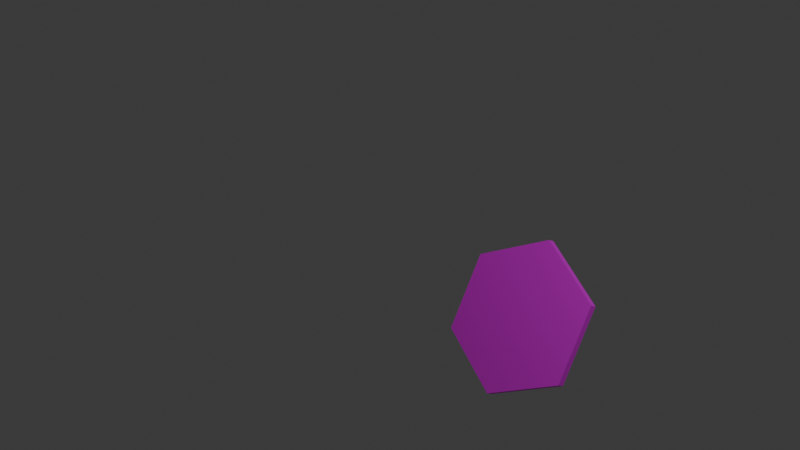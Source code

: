 # Source: hexagon_head.blend  (saved by Blender 4.0.36; exported with 4.5.12 LTS)
import bpy
from mathutils import Matrix  # noqa: F401  (used for matrix-valued properties, if any)

bpy.ops.wm.read_factory_settings(use_empty=True)
scene = bpy.context.scene
scene.name = 'Scene'

# ---- collections
col_collection = bpy.data.collections.new('Collection'); scene.collection.children.link(col_collection)

# ---- images (referenced by path relative to the original .blend; pixels are not part of the script)
import os
ASSET_DIR = os.environ.get("B2B_ASSET_DIR", "")  # directory of the original .blend (textures are referenced by path, not embedded)
HERE = os.path.dirname(os.path.abspath(__file__))  # packed textures are extracted next to this script under _unpacked/

def load_image(name, relpath, width, height, colorspace="sRGB"):
    """Load a texture the original file referenced (path relative to the .blend, or extracted next to this script)."""
    p = next((c for c in (os.path.join(HERE, relpath), os.path.join(ASSET_DIR, relpath)) if relpath and os.path.exists(c)), "")
    if p:
        img = bpy.data.images.load(p, check_existing=True)
        img.name = name
    else:  # same state as the original file: an image datablock whose file is absent (Cycles renders it pink)
        img = bpy.data.images.new(name, width, height)
        img.source = "FILE"
        img.filepath = "//" + (relpath or name)
    img.colorspace_settings.name = colorspace
    return img
img_hexagon_tga = load_image('hexagon.tga', 'hexagon.tga', 1024, 1024, 'sRGB')

# ---- materials (node trees are filled in below, after node groups)
mat_material_002 = bpy.data.materials.new('Material.002')
mat_material_002.use_transparent_shadow = False

# ---- material node trees
mat_material_002.use_nodes = True; mat_material_002.node_tree.nodes.clear()
_N = mat_material_002.node_tree.nodes; _L = mat_material_002.node_tree.links
n0 = _N.new('ShaderNodeBsdfPrincipled'); n0.name = 'Principled BSDF'; n0.location = (-41, 214)
n0.inputs[3].default_value = 1.45
n1 = _N.new('ShaderNodeOutputMaterial'); n1.name = 'Material Output'; n1.location = (323, 203)
n2 = _N.new('ShaderNodeTexImage'); n2.name = 'Image Texture'; n2.location = (-407, 168)
n2.image = img_hexagon_tga
_L.new(n0.outputs[0], n1.inputs[0])
_L.new(n2.outputs[0], n0.inputs[0])
n1.is_active_output = True

# ---- world
world_world = bpy.data.worlds.new('World'); scene.world = world_world
world_world.use_nodes = True; world_world.node_tree.nodes.clear()
_N = world_world.node_tree.nodes; _L = world_world.node_tree.links
n0 = _N.new('ShaderNodeOutputWorld'); n0.name = 'World Output'; n0.location = (300, 300)
n1 = _N.new('ShaderNodeBackground'); n1.name = 'Background'; n1.location = (10, 300)
n1.inputs[0].default_value = (0.05088, 0.05088, 0.05088, 1.0)
_L.new(n1.outputs[0], n0.inputs[0])
n0.is_active_output = True
world_world.color = (0.05088, 0.05088, 0.05088)
world_world.use_sun_shadow = False
world_world.sun_shadow_jitter_overblur = 0.0

# ---- cameras
cam_camera = bpy.data.cameras.new('Camera')
cam_camera.clip_end = 100.0
cam_camera.ortho_scale = 7.314

# ---- lights
light_light = bpy.data.lights.new('Light', 'POINT')
light_light.transmission_factor = 0.0
light_light.use_soft_falloff = False
light_light.energy = 1000.0
light_light.shadow_soft_size = 0.1
light_light.shadow_maximum_resolution = 0.006
light_light.use_absolute_resolution = True

# ---- meshes
me_cylinder = bpy.data.meshes.new('Cylinder')
me_cylinder.from_pydata([(0.0, 1.0, -0.05), (0.0, 1.0, 0.05), (0.866, 0.5, -0.05), (0.866, 0.5, 0.05), (0.866, -0.5, -0.05), (0.866, -0.5, 0.05), (0.0, -1.0, -0.05), (0.0, -1.0, 0.05), (-0.866, -0.5, -0.05), (-0.866, -0.5, 0.05), (-0.866, 0.5, -0.05), (-0.866, 0.5, 0.05)], [], [(0, 1, 3, 2), (2, 3, 5, 4), (4, 5, 7, 6), (6, 7, 9, 8), (3, 1, 11, 9, 7, 5), (8, 9, 11, 10), (10, 11, 1, 0), (0, 2, 4, 6, 8, 10)])
_uv = me_cylinder.uv_layers.new(name='UVMap')
_uv.uv.foreach_set('vector', [0.00016, 0.00016, 0.5, 0.00016, 0.5, 0.1668, 0.00016, 0.1668, 0.00016, 0.1668, 0.5, 0.1668, 0.5, 0.3334, 0.00016, 0.3334, 0.00016, 0.3334, 0.5, 0.3334, 0.5, 0.5, 0.00016, 0.5, 0.00016, 0.5, 0.5, 0.5, 0.5, 0.6666, 0.00016, 0.6666, 0.9159, 0.1201, 0.9159, 0.36, 0.7081, 0.48, 0.5003, 0.36, 0.5003, 0.1201, 0.7081, 0.00016, 0.00016, 0.6666, 0.5, 0.6666, 0.5, 0.8332, 0.00016, 0.8332, 0.00016, 0.8332, 0.5, 0.8332, 0.5, 0.9998, 0.00016, 0.9998, 0.5003, 0.8402, 0.7081, 0.9602, 0.9159, 0.8402, 0.9159, 0.6003, 0.7081, 0.4803, 0.5003, 0.6003])
me_cylinder.materials.append(mat_material_002)
me_cylinder.update()

# ---- objects
ob_light = bpy.data.objects.new('Light', light_light)
ob_camera = bpy.data.objects.new('Camera', cam_camera)
ob_cylinder = bpy.data.objects.new('Cylinder', me_cylinder)

# ---- transforms, parenting, visibility, modifiers, constraints
ob_light.location = (4.076, 1.005, 5.904)
ob_light.rotation_euler = (0.6503, 0.05522, 1.866)
ob_light.lock_rotations_4d = False
ob_light.empty_display_type = 'ARROWS'
ob_light.color = (0.0, 0.0, 0.0, 0.0)
ob_light.lineart.crease_threshold = 0.0
ob_camera.location = (7.359, -6.926, 4.958)
ob_camera.rotation_euler = (1.109, 0.0, 0.8149)
ob_camera.lock_rotations_4d = False
ob_camera.empty_display_type = 'ARROWS'
ob_camera.color = (0.0, 0.0, 0.0, 0.0)
ob_camera.display_type = 'WIRE'
ob_camera.lineart.crease_threshold = 0.0
ob_cylinder.location = (0.0, 2.0, -2.0)
ob_cylinder.rotation_euler = (1.047, 0.0, 0.0)

# ---- collection membership
col_collection.objects.link(ob_light)
col_collection.objects.link(ob_camera)
col_collection.objects.link(ob_cylinder)

# ---- scene / render settings (as saved in the file)
scene.camera = ob_camera
scene.frame_start = 1; scene.frame_end = 250; scene.frame_set(1)
scene.render.engine = 'BLENDER_EEVEE_NEXT'
scene.cycles.sampling_pattern = 'TABULATED_SOBOL'
bpy.context.view_layer.update()
